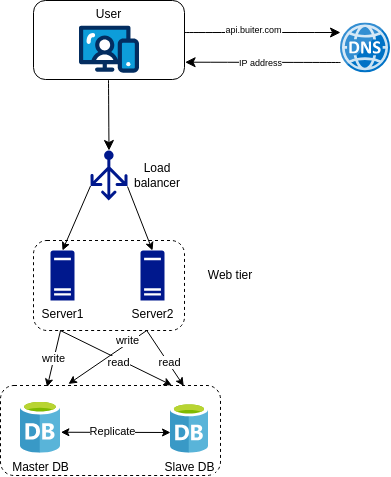

The diagram above was exported from draw.io. Its source (the exported page's mxGraphModel, read from the mxfile embedded in the PNG):
<mxGraphModel dx="1395" dy="698" grid="1" gridSize="10" guides="1" tooltips="1" connect="1" arrows="1" fold="1" page="1" pageScale="1" pageWidth="827" pageHeight="1169" math="0" shadow="0">
  <root>
    <mxCell id="uoitwukE-WqK0v_jtupW-0" />
    <mxCell id="uoitwukE-WqK0v_jtupW-1" parent="uoitwukE-WqK0v_jtupW-0" />
    <mxCell id="eRE4YRFDBL2WVZTHh7fn-17" value="" style="group" vertex="1" connectable="0" parent="uoitwukE-WqK0v_jtupW-1">
      <mxGeometry x="-650" y="110" width="390" height="475" as="geometry" />
    </mxCell>
    <mxCell id="eRE4YRFDBL2WVZTHh7fn-3" value="" style="rounded=1;whiteSpace=wrap;html=1;verticalAlign=top;horizontal=1;container=0;dashed=1;" vertex="1" parent="eRE4YRFDBL2WVZTHh7fn-17">
      <mxGeometry y="385" width="220" height="90" as="geometry" />
    </mxCell>
    <mxCell id="eRE4YRFDBL2WVZTHh7fn-1" value="Master DB" style="image;sketch=0;aspect=fixed;html=1;points=[];align=center;fontSize=12;image=img/lib/mscae/Database_General.svg;" vertex="1" parent="eRE4YRFDBL2WVZTHh7fn-17">
      <mxGeometry x="20" y="400" width="40" height="52.63" as="geometry" />
    </mxCell>
    <mxCell id="eRE4YRFDBL2WVZTHh7fn-2" value="Slave DB" style="image;sketch=0;aspect=fixed;html=1;points=[];align=center;fontSize=12;image=img/lib/mscae/Database_General.svg;" vertex="1" parent="eRE4YRFDBL2WVZTHh7fn-17">
      <mxGeometry x="170" y="402.63" width="38" height="50" as="geometry" />
    </mxCell>
    <mxCell id="uoitwukE-WqK0v_jtupW-3" value="" style="rounded=1;whiteSpace=wrap;html=1;verticalAlign=top;horizontal=1;container=0;dashed=1;" vertex="1" parent="eRE4YRFDBL2WVZTHh7fn-17">
      <mxGeometry x="33" y="240" width="151" height="90" as="geometry" />
    </mxCell>
    <mxCell id="uoitwukE-WqK0v_jtupW-4" value="User" style="rounded=1;whiteSpace=wrap;html=1;verticalAlign=top;horizontal=1;container=0;" vertex="1" parent="eRE4YRFDBL2WVZTHh7fn-17">
      <mxGeometry x="33" width="151" height="79" as="geometry" />
    </mxCell>
    <mxCell id="uoitwukE-WqK0v_jtupW-5" value="" style="verticalLabelPosition=bottom;aspect=fixed;html=1;shape=mxgraph.salesforce.web;container=0;" vertex="1" parent="eRE4YRFDBL2WVZTHh7fn-17">
      <mxGeometry x="78.5" y="25" width="60" height="47.400000000000006" as="geometry" />
    </mxCell>
    <mxCell id="uoitwukE-WqK0v_jtupW-6" value="" style="image;sketch=0;aspect=fixed;html=1;points=[];align=center;fontSize=12;image=img/lib/mscae/DNS.svg;container=0;" vertex="1" parent="eRE4YRFDBL2WVZTHh7fn-17">
      <mxGeometry x="340" y="22.399999999999977" width="50" height="50" as="geometry" />
    </mxCell>
    <mxCell id="uoitwukE-WqK0v_jtupW-7" value="" style="endArrow=classic;html=1;rounded=0;fontSize=12;startSize=8;endSize=8;curved=1;exitX=0.998;exitY=0.287;exitDx=0;exitDy=0;exitPerimeter=0;" edge="1" parent="eRE4YRFDBL2WVZTHh7fn-17">
      <mxGeometry width="50" height="50" relative="1" as="geometry">
        <mxPoint x="183.99799999999988" y="32.023000000000025" as="sourcePoint" />
        <mxPoint x="340" y="32" as="targetPoint" />
      </mxGeometry>
    </mxCell>
    <mxCell id="uoitwukE-WqK0v_jtupW-8" value="api.buiter.com" style="edgeLabel;html=1;align=center;verticalAlign=middle;resizable=0;points=[];fontSize=9;container=0;" vertex="1" connectable="0" parent="uoitwukE-WqK0v_jtupW-7">
      <mxGeometry x="-0.4731" y="-1" relative="1" as="geometry">
        <mxPoint x="28" y="-3" as="offset" />
      </mxGeometry>
    </mxCell>
    <mxCell id="uoitwukE-WqK0v_jtupW-9" value="" style="endArrow=classic;html=1;rounded=0;fontSize=12;startSize=8;endSize=8;curved=1;entryX=1.004;entryY=0.781;entryDx=0;entryDy=0;entryPerimeter=0;" edge="1" parent="eRE4YRFDBL2WVZTHh7fn-17" target="uoitwukE-WqK0v_jtupW-4">
      <mxGeometry width="50" height="50" relative="1" as="geometry">
        <mxPoint x="340" y="62" as="sourcePoint" />
        <mxPoint x="190" y="62" as="targetPoint" />
      </mxGeometry>
    </mxCell>
    <mxCell id="uoitwukE-WqK0v_jtupW-10" value="IP address" style="edgeLabel;html=1;align=center;verticalAlign=middle;resizable=0;points=[];fontSize=9;container=0;" vertex="1" connectable="0" parent="uoitwukE-WqK0v_jtupW-9">
      <mxGeometry x="0.2916" y="3" relative="1" as="geometry">
        <mxPoint x="20" y="-2" as="offset" />
      </mxGeometry>
    </mxCell>
    <mxCell id="uoitwukE-WqK0v_jtupW-11" value="" style="endArrow=classic;html=1;rounded=0;fontSize=12;startSize=8;endSize=8;curved=1;exitX=0.25;exitY=1;exitDx=0;exitDy=0;entryX=0.5;entryY=0;entryDx=0;entryDy=0;entryPerimeter=0;" edge="1" parent="eRE4YRFDBL2WVZTHh7fn-17" target="uoitwukE-WqK0v_jtupW-13">
      <mxGeometry width="50" height="50" relative="1" as="geometry">
        <mxPoint x="108" y="79" as="sourcePoint" />
        <mxPoint x="108" y="160" as="targetPoint" />
      </mxGeometry>
    </mxCell>
    <mxCell id="uoitwukE-WqK0v_jtupW-13" value="" style="sketch=0;aspect=fixed;pointerEvents=1;shadow=0;dashed=0;html=1;strokeColor=none;labelPosition=center;verticalLabelPosition=bottom;verticalAlign=top;align=center;fillColor=#00188D;shape=mxgraph.azure.load_balancer_generic" vertex="1" parent="eRE4YRFDBL2WVZTHh7fn-17">
      <mxGeometry x="90" y="150" width="37" height="50" as="geometry" />
    </mxCell>
    <mxCell id="uoitwukE-WqK0v_jtupW-14" value="Server1" style="sketch=0;aspect=fixed;pointerEvents=1;shadow=0;dashed=0;html=1;strokeColor=none;labelPosition=center;verticalLabelPosition=bottom;verticalAlign=top;align=center;fillColor=#00188D;shape=mxgraph.mscae.enterprise.server_generic" vertex="1" parent="eRE4YRFDBL2WVZTHh7fn-17">
      <mxGeometry x="50" y="250" width="24" height="50" as="geometry" />
    </mxCell>
    <mxCell id="uoitwukE-WqK0v_jtupW-15" value="Server2" style="sketch=0;aspect=fixed;pointerEvents=1;shadow=0;dashed=0;html=1;strokeColor=none;labelPosition=center;verticalLabelPosition=bottom;verticalAlign=top;align=center;fillColor=#00188D;shape=mxgraph.mscae.enterprise.server_generic" vertex="1" parent="eRE4YRFDBL2WVZTHh7fn-17">
      <mxGeometry x="140" y="250" width="24" height="50" as="geometry" />
    </mxCell>
    <mxCell id="uoitwukE-WqK0v_jtupW-16" value="" style="endArrow=classic;html=1;rounded=0;entryX=0.5;entryY=0;entryDx=0;entryDy=0;entryPerimeter=0;exitX=0;exitY=0.71;exitDx=0;exitDy=0;exitPerimeter=0;" edge="1" parent="eRE4YRFDBL2WVZTHh7fn-17" source="uoitwukE-WqK0v_jtupW-13" target="uoitwukE-WqK0v_jtupW-14">
      <mxGeometry width="50" height="50" relative="1" as="geometry">
        <mxPoint x="80" y="270" as="sourcePoint" />
        <mxPoint x="130" y="220" as="targetPoint" />
      </mxGeometry>
    </mxCell>
    <mxCell id="uoitwukE-WqK0v_jtupW-18" value="" style="endArrow=classic;html=1;rounded=0;entryX=0.5;entryY=0;entryDx=0;entryDy=0;entryPerimeter=0;exitX=0;exitY=0.71;exitDx=0;exitDy=0;exitPerimeter=0;" edge="1" parent="eRE4YRFDBL2WVZTHh7fn-17" target="uoitwukE-WqK0v_jtupW-15">
      <mxGeometry width="50" height="50" relative="1" as="geometry">
        <mxPoint x="127" y="186" as="sourcePoint" />
        <mxPoint x="99" y="250" as="targetPoint" />
      </mxGeometry>
    </mxCell>
    <mxCell id="uoitwukE-WqK0v_jtupW-20" value="Load balancer" style="text;html=1;align=center;verticalAlign=middle;whiteSpace=wrap;rounded=0;" vertex="1" parent="eRE4YRFDBL2WVZTHh7fn-17">
      <mxGeometry x="127" y="160" width="60" height="30" as="geometry" />
    </mxCell>
    <mxCell id="eRE4YRFDBL2WVZTHh7fn-0" value="Web tier" style="text;html=1;align=center;verticalAlign=middle;whiteSpace=wrap;rounded=0;" vertex="1" parent="eRE4YRFDBL2WVZTHh7fn-17">
      <mxGeometry x="200" y="260" width="60" height="30" as="geometry" />
    </mxCell>
    <mxCell id="eRE4YRFDBL2WVZTHh7fn-5" value="" style="endArrow=classic;startArrow=classic;html=1;rounded=0;exitX=1.01;exitY=0.603;exitDx=0;exitDy=0;exitPerimeter=0;" edge="1" parent="eRE4YRFDBL2WVZTHh7fn-17" source="eRE4YRFDBL2WVZTHh7fn-1">
      <mxGeometry width="50" height="50" relative="1" as="geometry">
        <mxPoint x="80" y="560" as="sourcePoint" />
        <mxPoint x="170" y="432" as="targetPoint" />
      </mxGeometry>
    </mxCell>
    <mxCell id="eRE4YRFDBL2WVZTHh7fn-6" value="Replicate" style="edgeLabel;html=1;align=center;verticalAlign=middle;resizable=0;points=[];" vertex="1" connectable="0" parent="eRE4YRFDBL2WVZTHh7fn-5">
      <mxGeometry x="-0.0697" y="1" relative="1" as="geometry">
        <mxPoint as="offset" />
      </mxGeometry>
    </mxCell>
    <mxCell id="eRE4YRFDBL2WVZTHh7fn-7" value="" style="endArrow=classic;html=1;rounded=0;exitX=0.179;exitY=1;exitDx=0;exitDy=0;exitPerimeter=0;entryX=0.212;entryY=0.018;entryDx=0;entryDy=0;entryPerimeter=0;" edge="1" parent="eRE4YRFDBL2WVZTHh7fn-17" source="uoitwukE-WqK0v_jtupW-3" target="eRE4YRFDBL2WVZTHh7fn-3">
      <mxGeometry width="50" height="50" relative="1" as="geometry">
        <mxPoint x="60" y="300" as="sourcePoint" />
        <mxPoint x="50" y="380" as="targetPoint" />
      </mxGeometry>
    </mxCell>
    <mxCell id="eRE4YRFDBL2WVZTHh7fn-8" value="write" style="edgeLabel;html=1;align=center;verticalAlign=middle;resizable=0;points=[];" vertex="1" connectable="0" parent="eRE4YRFDBL2WVZTHh7fn-7">
      <mxGeometry x="-0.0341" y="-1" relative="1" as="geometry">
        <mxPoint as="offset" />
      </mxGeometry>
    </mxCell>
    <mxCell id="eRE4YRFDBL2WVZTHh7fn-9" value="" style="endArrow=classic;html=1;rounded=0;exitX=0.176;exitY=0.999;exitDx=0;exitDy=0;exitPerimeter=0;entryX=0.779;entryY=-0.002;entryDx=0;entryDy=0;entryPerimeter=0;" edge="1" parent="eRE4YRFDBL2WVZTHh7fn-17" source="uoitwukE-WqK0v_jtupW-3" target="eRE4YRFDBL2WVZTHh7fn-3">
      <mxGeometry width="50" height="50" relative="1" as="geometry">
        <mxPoint x="70" y="340" as="sourcePoint" />
        <mxPoint x="55" y="410" as="targetPoint" />
      </mxGeometry>
    </mxCell>
    <mxCell id="eRE4YRFDBL2WVZTHh7fn-10" value="read" style="edgeLabel;html=1;align=center;verticalAlign=middle;resizable=0;points=[];" vertex="1" connectable="0" parent="eRE4YRFDBL2WVZTHh7fn-9">
      <mxGeometry x="-0.0341" y="-1" relative="1" as="geometry">
        <mxPoint x="5" y="4" as="offset" />
      </mxGeometry>
    </mxCell>
    <mxCell id="eRE4YRFDBL2WVZTHh7fn-12" value="" style="endArrow=classic;html=1;rounded=0;exitX=0.75;exitY=1;exitDx=0;exitDy=0;entryX=0.309;entryY=-0.017;entryDx=0;entryDy=0;entryPerimeter=0;" edge="1" parent="eRE4YRFDBL2WVZTHh7fn-17" source="uoitwukE-WqK0v_jtupW-3" target="eRE4YRFDBL2WVZTHh7fn-3">
      <mxGeometry width="50" height="50" relative="1" as="geometry">
        <mxPoint x="70" y="340" as="sourcePoint" />
        <mxPoint x="55" y="410" as="targetPoint" />
      </mxGeometry>
    </mxCell>
    <mxCell id="eRE4YRFDBL2WVZTHh7fn-13" value="write" style="edgeLabel;html=1;align=center;verticalAlign=middle;resizable=0;points=[];" vertex="1" connectable="0" parent="eRE4YRFDBL2WVZTHh7fn-12">
      <mxGeometry x="-0.0341" y="-1" relative="1" as="geometry">
        <mxPoint x="19" y="-15" as="offset" />
      </mxGeometry>
    </mxCell>
    <mxCell id="eRE4YRFDBL2WVZTHh7fn-14" value="" style="endArrow=classic;html=1;rounded=0;exitX=0.75;exitY=1;exitDx=0;exitDy=0;entryX=0.833;entryY=0.006;entryDx=0;entryDy=0;entryPerimeter=0;" edge="1" parent="eRE4YRFDBL2WVZTHh7fn-17" source="uoitwukE-WqK0v_jtupW-3" target="eRE4YRFDBL2WVZTHh7fn-3">
      <mxGeometry width="50" height="50" relative="1" as="geometry">
        <mxPoint x="70" y="340" as="sourcePoint" />
        <mxPoint x="199" y="412" as="targetPoint" />
      </mxGeometry>
    </mxCell>
    <mxCell id="eRE4YRFDBL2WVZTHh7fn-15" value="read" style="edgeLabel;html=1;align=center;verticalAlign=middle;resizable=0;points=[];" vertex="1" connectable="0" parent="eRE4YRFDBL2WVZTHh7fn-14">
      <mxGeometry x="-0.0341" y="-1" relative="1" as="geometry">
        <mxPoint x="5" y="4" as="offset" />
      </mxGeometry>
    </mxCell>
  </root>
</mxGraphModel>